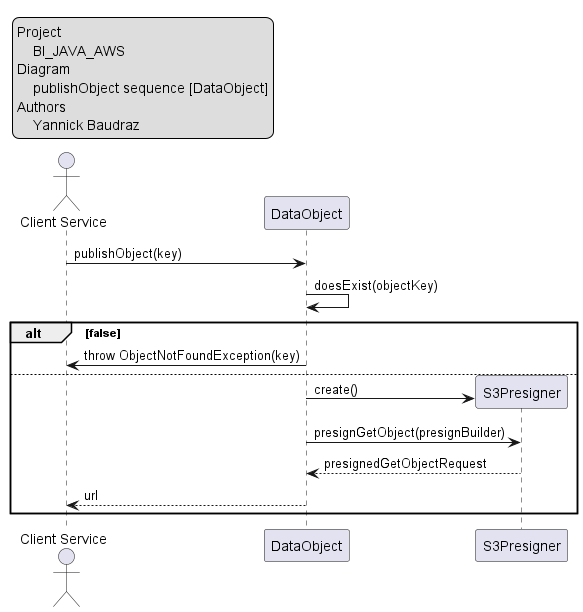

The diagram above was rendered by PlantUML. Its source (embedded in the PNG):
@startuml DataObject_publishObject
'https://plantuml.com/sequence-diagram

legend top left
    Project
        BI_JAVA_AWS
    Diagram
        publishObject sequence [DataObject]
    Authors
        Yannick Baudraz
endlegend


actor "Client Service" as CLient

participant DataObject
participant S3Presigner


CLient -> DataObject: publishObject(key)

DataObject -> DataObject: doesExist(objectKey)
alt false
    DataObject -> CLient: throw ObjectNotFoundException(key)
else
    create S3Presigner
    DataObject -> S3Presigner: create()

    DataObject -> S3Presigner: presignGetObject(presignBuilder)
    S3Presigner --> DataObject: presignedGetObjectRequest

    DataObject --> CLient: url
end

@enduml